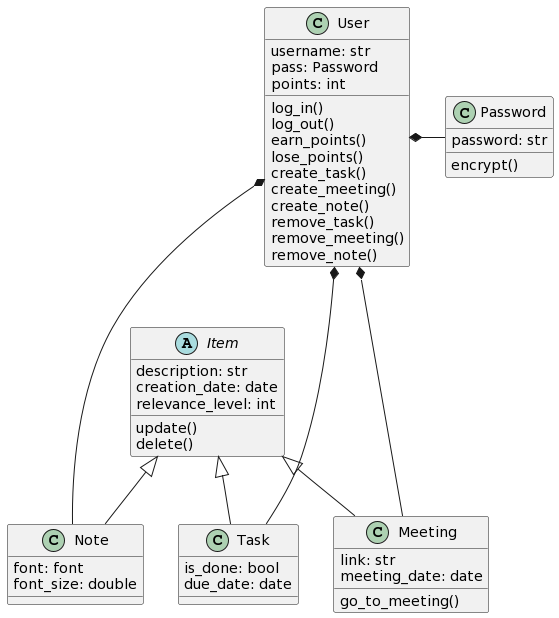

The diagram above was rendered by PlantUML. Its source (embedded in the PNG):
@startuml
class Password{
    password: str
    encrypt()
}

class User{
    username: str
    pass: Password
    points: int

    log_in()
    log_out() 
    earn_points()
    lose_points() 
    create_task()
    create_meeting()
    create_note()
    remove_task()
    remove_meeting()
    remove_note()
}

abstract class "Item"{
    description: str
    creation_date: date 
    relevance_level: int

    update()
    delete()
}

class Note{
    font: font 
    font_size: double
}

class Task{
    is_done: bool
    due_date: date
}

class Meeting{
    link: str
    meeting_date: date
    go_to_meeting()
}


Item <|-- Task
Item <|-- Meeting
Item <|-- Note

User *-- Task
User *--- Meeting
User *--- Note

User *- Password
@enduml